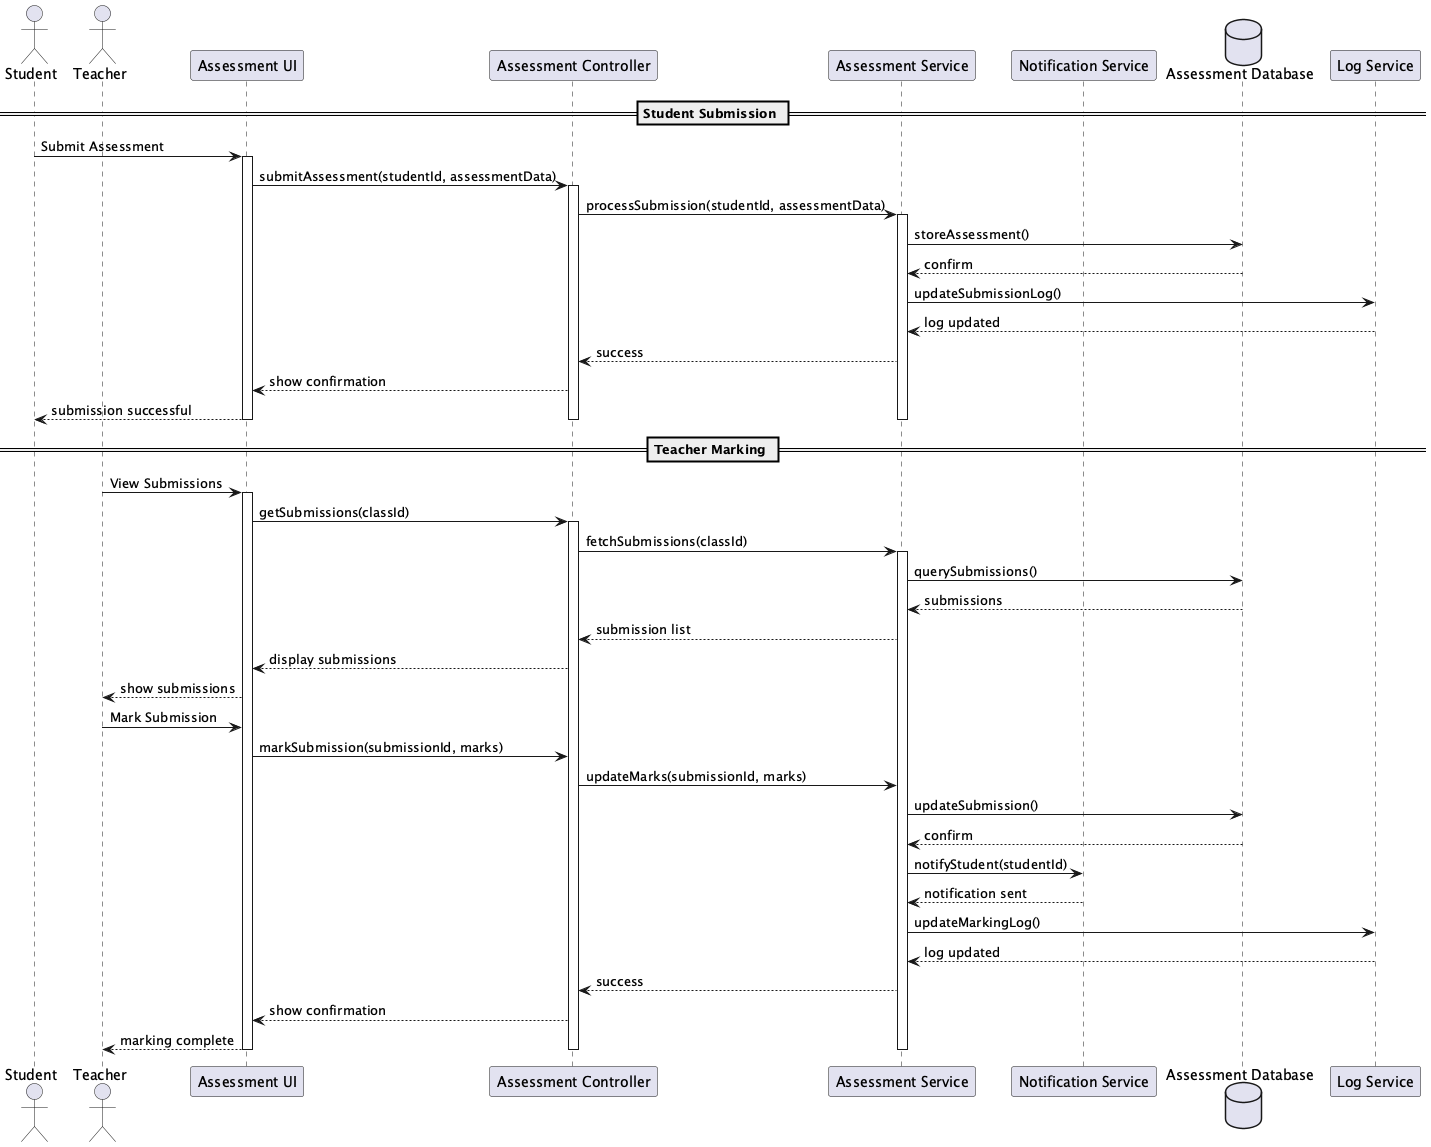

The diagram above was rendered by PlantUML. Its source (embedded in the PNG):
@startuml Assessment Workflow Sequence

actor Student
actor Teacher
participant "Assessment UI" as UI
participant "Assessment Controller" as Ctrl
participant "Assessment Service" as ASvc
participant "Notification Service" as Notify
database "Assessment Database" as DB
participant "Log Service" as Log

== Student Submission ==
Student -> UI: Submit Assessment
activate UI
UI -> Ctrl: submitAssessment(studentId, assessmentData)
activate Ctrl
Ctrl -> ASvc: processSubmission(studentId, assessmentData)
activate ASvc
ASvc -> DB: storeAssessment()
DB --> ASvc: confirm
ASvc -> Log: updateSubmissionLog()
Log --> ASvc: log updated
ASvc --> Ctrl: success
Ctrl --> UI: show confirmation
UI --> Student: submission successful
deactivate UI
deactivate Ctrl
deactivate ASvc

== Teacher Marking ==
Teacher -> UI: View Submissions
activate UI
UI -> Ctrl: getSubmissions(classId)
activate Ctrl
Ctrl -> ASvc: fetchSubmissions(classId)
activate ASvc
ASvc -> DB: querySubmissions()
DB --> ASvc: submissions
ASvc --> Ctrl: submission list
Ctrl --> UI: display submissions
UI --> Teacher: show submissions

Teacher -> UI: Mark Submission
UI -> Ctrl: markSubmission(submissionId, marks)
Ctrl -> ASvc: updateMarks(submissionId, marks)
ASvc -> DB: updateSubmission()
DB --> ASvc: confirm
ASvc -> Notify: notifyStudent(studentId)
Notify --> ASvc: notification sent
ASvc -> Log: updateMarkingLog()
Log --> ASvc: log updated
ASvc --> Ctrl: success
Ctrl --> UI: show confirmation
UI --> Teacher: marking complete
deactivate UI
deactivate Ctrl
deactivate ASvc

@enduml